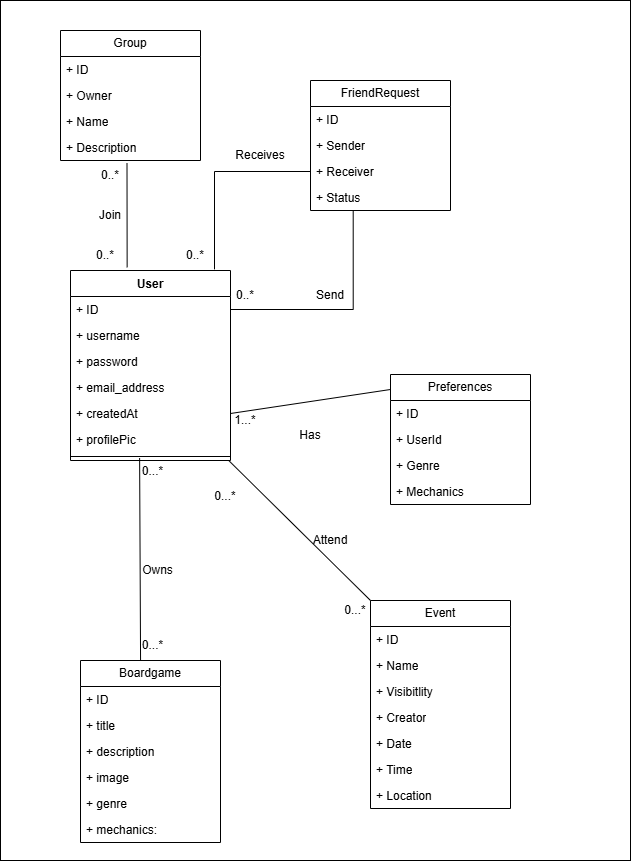

The diagram above was exported from draw.io. Its source (the exported page's mxGraphModel, read from the mxfile embedded in the PNG):
<mxGraphModel dx="1046" dy="877" grid="1" gridSize="10" guides="1" tooltips="1" connect="1" arrows="1" fold="1" page="1" pageScale="1" pageWidth="827" pageHeight="1169" math="0" shadow="0">
  <root>
    <mxCell id="WIyWlLk6GJQsqaUBKTNV-0" />
    <mxCell id="WIyWlLk6GJQsqaUBKTNV-1" parent="WIyWlLk6GJQsqaUBKTNV-0" />
    <mxCell id="VljbHfsq_Q3BcxzZxRrV-0" parent="WIyWlLk6GJQsqaUBKTNV-1" style="rounded=0;whiteSpace=wrap;html=1;" value="" vertex="1">
      <mxGeometry height="860" width="630" as="geometry" />
    </mxCell>
    <mxCell id="o06nsAy1aKTPClRaoGZW-19" parent="WIyWlLk6GJQsqaUBKTNV-1" style="swimlane;fontStyle=1;align=center;verticalAlign=top;childLayout=stackLayout;horizontal=1;startSize=26;horizontalStack=0;resizeParent=1;resizeParentMax=0;resizeLast=0;collapsible=1;marginBottom=0;whiteSpace=wrap;html=1;" value="User" vertex="1">
      <mxGeometry height="190" width="160" x="70" y="270" as="geometry" />
    </mxCell>
    <mxCell id="o06nsAy1aKTPClRaoGZW-44" parent="o06nsAy1aKTPClRaoGZW-19" style="text;strokeColor=none;fillColor=none;align=left;verticalAlign=top;spacingLeft=4;spacingRight=4;overflow=hidden;rotatable=0;points=[[0,0.5],[1,0.5]];portConstraint=eastwest;whiteSpace=wrap;html=1;" value="+ ID" vertex="1">
      <mxGeometry height="26" width="160" y="26" as="geometry" />
    </mxCell>
    <mxCell id="o06nsAy1aKTPClRaoGZW-6" parent="o06nsAy1aKTPClRaoGZW-19" style="text;strokeColor=none;fillColor=none;align=left;verticalAlign=top;spacingLeft=4;spacingRight=4;overflow=hidden;rotatable=0;points=[[0,0.5],[1,0.5]];portConstraint=eastwest;whiteSpace=wrap;html=1;" value="+ username" vertex="1">
      <mxGeometry height="26" width="160" y="52" as="geometry" />
    </mxCell>
    <mxCell id="o06nsAy1aKTPClRaoGZW-8" parent="o06nsAy1aKTPClRaoGZW-19" style="text;strokeColor=none;fillColor=none;align=left;verticalAlign=top;spacingLeft=4;spacingRight=4;overflow=hidden;rotatable=0;points=[[0,0.5],[1,0.5]];portConstraint=eastwest;whiteSpace=wrap;html=1;" value="+ password" vertex="1">
      <mxGeometry height="26" width="160" y="78" as="geometry" />
    </mxCell>
    <mxCell id="o06nsAy1aKTPClRaoGZW-7" parent="o06nsAy1aKTPClRaoGZW-19" style="text;strokeColor=none;fillColor=none;align=left;verticalAlign=top;spacingLeft=4;spacingRight=4;overflow=hidden;rotatable=0;points=[[0,0.5],[1,0.5]];portConstraint=eastwest;whiteSpace=wrap;html=1;" value="+ email_address" vertex="1">
      <mxGeometry height="26" width="160" y="104" as="geometry" />
    </mxCell>
    <mxCell id="o06nsAy1aKTPClRaoGZW-10" parent="o06nsAy1aKTPClRaoGZW-19" style="text;strokeColor=none;fillColor=none;align=left;verticalAlign=top;spacingLeft=4;spacingRight=4;overflow=hidden;rotatable=0;points=[[0,0.5],[1,0.5]];portConstraint=eastwest;whiteSpace=wrap;html=1;" value="+ createdAt" vertex="1">
      <mxGeometry height="26" width="160" y="130" as="geometry" />
    </mxCell>
    <mxCell id="o06nsAy1aKTPClRaoGZW-11" parent="o06nsAy1aKTPClRaoGZW-19" style="text;strokeColor=none;fillColor=none;align=left;verticalAlign=top;spacingLeft=4;spacingRight=4;overflow=hidden;rotatable=0;points=[[0,0.5],[1,0.5]];portConstraint=eastwest;whiteSpace=wrap;html=1;" value="+ profilePic" vertex="1">
      <mxGeometry height="26" width="160" y="156" as="geometry" />
    </mxCell>
    <mxCell id="o06nsAy1aKTPClRaoGZW-21" parent="o06nsAy1aKTPClRaoGZW-19" style="line;strokeWidth=1;fillColor=none;align=left;verticalAlign=middle;spacingTop=-1;spacingLeft=3;spacingRight=3;rotatable=0;labelPosition=right;points=[];portConstraint=eastwest;strokeColor=inherit;" value="" vertex="1">
      <mxGeometry height="8" width="160" y="182" as="geometry" />
    </mxCell>
    <mxCell id="o06nsAy1aKTPClRaoGZW-24" parent="WIyWlLk6GJQsqaUBKTNV-1" style="swimlane;fontStyle=0;childLayout=stackLayout;horizontal=1;startSize=26;fillColor=none;horizontalStack=0;resizeParent=1;resizeParentMax=0;resizeLast=0;collapsible=1;marginBottom=0;whiteSpace=wrap;html=1;" value="Boardgame" vertex="1">
      <mxGeometry height="182" width="140" x="80" y="660" as="geometry" />
    </mxCell>
    <mxCell id="o06nsAy1aKTPClRaoGZW-45" parent="o06nsAy1aKTPClRaoGZW-24" style="text;strokeColor=none;fillColor=none;align=left;verticalAlign=top;spacingLeft=4;spacingRight=4;overflow=hidden;rotatable=0;points=[[0,0.5],[1,0.5]];portConstraint=eastwest;whiteSpace=wrap;html=1;" value="+ ID" vertex="1">
      <mxGeometry height="26" width="140" y="26" as="geometry" />
    </mxCell>
    <mxCell id="o06nsAy1aKTPClRaoGZW-25" parent="o06nsAy1aKTPClRaoGZW-24" style="text;strokeColor=none;fillColor=none;align=left;verticalAlign=top;spacingLeft=4;spacingRight=4;overflow=hidden;rotatable=0;points=[[0,0.5],[1,0.5]];portConstraint=eastwest;whiteSpace=wrap;html=1;" value="+ title" vertex="1">
      <mxGeometry height="26" width="140" y="52" as="geometry" />
    </mxCell>
    <mxCell id="o06nsAy1aKTPClRaoGZW-26" parent="o06nsAy1aKTPClRaoGZW-24" style="text;strokeColor=none;fillColor=none;align=left;verticalAlign=top;spacingLeft=4;spacingRight=4;overflow=hidden;rotatable=0;points=[[0,0.5],[1,0.5]];portConstraint=eastwest;whiteSpace=wrap;html=1;" value="+ description" vertex="1">
      <mxGeometry height="26" width="140" y="78" as="geometry" />
    </mxCell>
    <mxCell id="o06nsAy1aKTPClRaoGZW-27" parent="o06nsAy1aKTPClRaoGZW-24" style="text;strokeColor=none;fillColor=none;align=left;verticalAlign=top;spacingLeft=4;spacingRight=4;overflow=hidden;rotatable=0;points=[[0,0.5],[1,0.5]];portConstraint=eastwest;whiteSpace=wrap;html=1;" value="+ image" vertex="1">
      <mxGeometry height="26" width="140" y="104" as="geometry" />
    </mxCell>
    <mxCell id="o06nsAy1aKTPClRaoGZW-28" parent="o06nsAy1aKTPClRaoGZW-24" style="text;strokeColor=none;fillColor=none;align=left;verticalAlign=top;spacingLeft=4;spacingRight=4;overflow=hidden;rotatable=0;points=[[0,0.5],[1,0.5]];portConstraint=eastwest;whiteSpace=wrap;html=1;" value="+ genre" vertex="1">
      <mxGeometry height="26" width="140" y="130" as="geometry" />
    </mxCell>
    <mxCell id="o06nsAy1aKTPClRaoGZW-29" parent="o06nsAy1aKTPClRaoGZW-24" style="text;strokeColor=none;fillColor=none;align=left;verticalAlign=top;spacingLeft=4;spacingRight=4;overflow=hidden;rotatable=0;points=[[0,0.5],[1,0.5]];portConstraint=eastwest;whiteSpace=wrap;html=1;" value="+ mechanics:" vertex="1">
      <mxGeometry height="26" width="140" y="156" as="geometry" />
    </mxCell>
    <mxCell id="o06nsAy1aKTPClRaoGZW-33" parent="WIyWlLk6GJQsqaUBKTNV-1" style="text;html=1;whiteSpace=wrap;strokeColor=none;fillColor=none;align=center;verticalAlign=middle;rounded=0;" value="0..*" vertex="1">
      <mxGeometry height="30" width="30" x="230" y="280" as="geometry" />
    </mxCell>
    <mxCell id="o06nsAy1aKTPClRaoGZW-38" parent="WIyWlLk6GJQsqaUBKTNV-1" style="text;html=1;whiteSpace=wrap;strokeColor=none;fillColor=none;align=center;verticalAlign=middle;rounded=0;" value="0...*" vertex="1">
      <mxGeometry height="30" width="25" x="140" y="456" as="geometry" />
    </mxCell>
    <mxCell id="o06nsAy1aKTPClRaoGZW-40" parent="WIyWlLk6GJQsqaUBKTNV-1" style="swimlane;fontStyle=0;childLayout=stackLayout;horizontal=1;startSize=26;fillColor=none;horizontalStack=0;resizeParent=1;resizeParentMax=0;resizeLast=0;collapsible=1;marginBottom=0;whiteSpace=wrap;html=1;" value="Preferences" vertex="1">
      <mxGeometry height="130" width="140" x="390" y="374" as="geometry" />
    </mxCell>
    <mxCell id="o06nsAy1aKTPClRaoGZW-46" parent="o06nsAy1aKTPClRaoGZW-40" style="text;strokeColor=none;fillColor=none;align=left;verticalAlign=top;spacingLeft=4;spacingRight=4;overflow=hidden;rotatable=0;points=[[0,0.5],[1,0.5]];portConstraint=eastwest;whiteSpace=wrap;html=1;" value="+ ID" vertex="1">
      <mxGeometry height="26" width="140" y="26" as="geometry" />
    </mxCell>
    <mxCell id="o06nsAy1aKTPClRaoGZW-43" parent="o06nsAy1aKTPClRaoGZW-40" style="text;strokeColor=none;fillColor=none;align=left;verticalAlign=top;spacingLeft=4;spacingRight=4;overflow=hidden;rotatable=0;points=[[0,0.5],[1,0.5]];portConstraint=eastwest;whiteSpace=wrap;html=1;" value="+ UserId" vertex="1">
      <mxGeometry height="26" width="140" y="52" as="geometry" />
    </mxCell>
    <mxCell id="o06nsAy1aKTPClRaoGZW-41" parent="o06nsAy1aKTPClRaoGZW-40" style="text;strokeColor=none;fillColor=none;align=left;verticalAlign=top;spacingLeft=4;spacingRight=4;overflow=hidden;rotatable=0;points=[[0,0.5],[1,0.5]];portConstraint=eastwest;whiteSpace=wrap;html=1;" value="+ Genre" vertex="1">
      <mxGeometry height="26" width="140" y="78" as="geometry" />
    </mxCell>
    <mxCell id="o06nsAy1aKTPClRaoGZW-42" parent="o06nsAy1aKTPClRaoGZW-40" style="text;strokeColor=none;fillColor=none;align=left;verticalAlign=top;spacingLeft=4;spacingRight=4;overflow=hidden;rotatable=0;points=[[0,0.5],[1,0.5]];portConstraint=eastwest;whiteSpace=wrap;html=1;" value="+ Mechanics" vertex="1">
      <mxGeometry height="26" width="140" y="104" as="geometry" />
    </mxCell>
    <mxCell id="o06nsAy1aKTPClRaoGZW-39" parent="WIyWlLk6GJQsqaUBKTNV-1" style="text;html=1;whiteSpace=wrap;strokeColor=none;fillColor=none;align=center;verticalAlign=middle;rounded=0;" value="0...*" vertex="1">
      <mxGeometry height="30" width="25" x="140" y="630" as="geometry" />
    </mxCell>
    <mxCell id="o06nsAy1aKTPClRaoGZW-36" parent="WIyWlLk6GJQsqaUBKTNV-1" style="text;html=1;whiteSpace=wrap;strokeColor=none;fillColor=none;align=center;verticalAlign=middle;rounded=0;" value="Owns" vertex="1">
      <mxGeometry height="30" width="35" x="140" y="554.5" as="geometry" />
    </mxCell>
    <mxCell id="o06nsAy1aKTPClRaoGZW-49" edge="1" parent="WIyWlLk6GJQsqaUBKTNV-1" source="o06nsAy1aKTPClRaoGZW-10" style="endArrow=none;html=1;rounded=0;fontSize=12;startSize=8;endSize=8;curved=1;exitX=1;exitY=0.5;exitDx=0;exitDy=0;entryX=0.002;entryY=0.115;entryDx=0;entryDy=0;entryPerimeter=0;" target="o06nsAy1aKTPClRaoGZW-40" value="">
      <mxGeometry height="50" relative="1" width="50" as="geometry">
        <mxPoint x="260" y="450" as="sourcePoint" />
        <mxPoint x="310" y="460" as="targetPoint" />
      </mxGeometry>
    </mxCell>
    <mxCell id="o06nsAy1aKTPClRaoGZW-51" parent="WIyWlLk6GJQsqaUBKTNV-1" style="swimlane;fontStyle=0;childLayout=stackLayout;horizontal=1;startSize=26;fillColor=none;horizontalStack=0;resizeParent=1;resizeParentMax=0;resizeLast=0;collapsible=1;marginBottom=0;whiteSpace=wrap;html=1;" value="Group" vertex="1">
      <mxGeometry height="130" width="140" x="60" y="30" as="geometry" />
    </mxCell>
    <mxCell id="o06nsAy1aKTPClRaoGZW-52" parent="o06nsAy1aKTPClRaoGZW-51" style="text;strokeColor=none;fillColor=none;align=left;verticalAlign=top;spacingLeft=4;spacingRight=4;overflow=hidden;rotatable=0;points=[[0,0.5],[1,0.5]];portConstraint=eastwest;whiteSpace=wrap;html=1;" value="+ ID" vertex="1">
      <mxGeometry height="26" width="140" y="26" as="geometry" />
    </mxCell>
    <mxCell id="o06nsAy1aKTPClRaoGZW-55" parent="o06nsAy1aKTPClRaoGZW-51" style="text;strokeColor=none;fillColor=none;align=left;verticalAlign=top;spacingLeft=4;spacingRight=4;overflow=hidden;rotatable=0;points=[[0,0.5],[1,0.5]];portConstraint=eastwest;whiteSpace=wrap;html=1;" value="+ Owner" vertex="1">
      <mxGeometry height="26" width="140" y="52" as="geometry" />
    </mxCell>
    <mxCell id="o06nsAy1aKTPClRaoGZW-53" parent="o06nsAy1aKTPClRaoGZW-51" style="text;strokeColor=none;fillColor=none;align=left;verticalAlign=top;spacingLeft=4;spacingRight=4;overflow=hidden;rotatable=0;points=[[0,0.5],[1,0.5]];portConstraint=eastwest;whiteSpace=wrap;html=1;" value="+ Name" vertex="1">
      <mxGeometry height="26" width="140" y="78" as="geometry" />
    </mxCell>
    <mxCell id="o06nsAy1aKTPClRaoGZW-54" parent="o06nsAy1aKTPClRaoGZW-51" style="text;strokeColor=none;fillColor=none;align=left;verticalAlign=top;spacingLeft=4;spacingRight=4;overflow=hidden;rotatable=0;points=[[0,0.5],[1,0.5]];portConstraint=eastwest;whiteSpace=wrap;html=1;" value="+ Description" vertex="1">
      <mxGeometry height="26" width="140" y="104" as="geometry" />
    </mxCell>
    <mxCell id="o06nsAy1aKTPClRaoGZW-56" edge="1" parent="WIyWlLk6GJQsqaUBKTNV-1" source="o06nsAy1aKTPClRaoGZW-19" style="endArrow=none;html=1;rounded=0;fontSize=12;startSize=8;endSize=8;curved=1;entryX=0.475;entryY=1.103;entryDx=0;entryDy=0;entryPerimeter=0;exitX=0.354;exitY=-0.017;exitDx=0;exitDy=0;exitPerimeter=0;" target="o06nsAy1aKTPClRaoGZW-54" value="">
      <mxGeometry height="50" relative="1" width="50" as="geometry">
        <mxPoint x="97.5" y="250" as="sourcePoint" />
        <mxPoint x="147.5" y="200" as="targetPoint" />
      </mxGeometry>
    </mxCell>
    <mxCell id="o06nsAy1aKTPClRaoGZW-57" parent="WIyWlLk6GJQsqaUBKTNV-1" style="text;html=1;whiteSpace=wrap;strokeColor=none;fillColor=none;align=center;verticalAlign=middle;rounded=0;" value="0..*" vertex="1">
      <mxGeometry height="30" width="60" x="75" y="240" as="geometry" />
    </mxCell>
    <mxCell id="o06nsAy1aKTPClRaoGZW-58" parent="WIyWlLk6GJQsqaUBKTNV-1" style="text;html=1;whiteSpace=wrap;strokeColor=none;fillColor=none;align=center;verticalAlign=middle;rounded=0;" value="0..*" vertex="1">
      <mxGeometry height="30" width="60" x="80" y="160" as="geometry" />
    </mxCell>
    <mxCell id="o06nsAy1aKTPClRaoGZW-59" parent="WIyWlLk6GJQsqaUBKTNV-1" style="swimlane;fontStyle=0;childLayout=stackLayout;horizontal=1;startSize=26;fillColor=none;horizontalStack=0;resizeParent=1;resizeParentMax=0;resizeLast=0;collapsible=1;marginBottom=0;whiteSpace=wrap;html=1;" value="Event" vertex="1">
      <mxGeometry height="208" width="140" x="370" y="600" as="geometry" />
    </mxCell>
    <mxCell id="Xmnqk91y-bh_jj2QLu19-0" parent="o06nsAy1aKTPClRaoGZW-59" style="text;strokeColor=none;fillColor=none;align=left;verticalAlign=top;spacingLeft=4;spacingRight=4;overflow=hidden;rotatable=0;points=[[0,0.5],[1,0.5]];portConstraint=eastwest;whiteSpace=wrap;html=1;" value="+ ID" vertex="1">
      <mxGeometry height="26" width="140" y="26" as="geometry" />
    </mxCell>
    <mxCell id="o06nsAy1aKTPClRaoGZW-60" parent="o06nsAy1aKTPClRaoGZW-59" style="text;strokeColor=none;fillColor=none;align=left;verticalAlign=top;spacingLeft=4;spacingRight=4;overflow=hidden;rotatable=0;points=[[0,0.5],[1,0.5]];portConstraint=eastwest;whiteSpace=wrap;html=1;" value="+ Name" vertex="1">
      <mxGeometry height="26" width="140" y="52" as="geometry" />
    </mxCell>
    <mxCell id="o06nsAy1aKTPClRaoGZW-66" parent="o06nsAy1aKTPClRaoGZW-59" style="text;strokeColor=none;fillColor=none;align=left;verticalAlign=top;spacingLeft=4;spacingRight=4;overflow=hidden;rotatable=0;points=[[0,0.5],[1,0.5]];portConstraint=eastwest;whiteSpace=wrap;html=1;" value="+ Visibitlity" vertex="1">
      <mxGeometry height="26" width="140" y="78" as="geometry" />
    </mxCell>
    <mxCell id="o06nsAy1aKTPClRaoGZW-67" parent="o06nsAy1aKTPClRaoGZW-59" style="text;strokeColor=none;fillColor=none;align=left;verticalAlign=top;spacingLeft=4;spacingRight=4;overflow=hidden;rotatable=0;points=[[0,0.5],[1,0.5]];portConstraint=eastwest;whiteSpace=wrap;html=1;" value="+ Creator" vertex="1">
      <mxGeometry height="26" width="140" y="104" as="geometry" />
    </mxCell>
    <mxCell id="o06nsAy1aKTPClRaoGZW-61" parent="o06nsAy1aKTPClRaoGZW-59" style="text;strokeColor=none;fillColor=none;align=left;verticalAlign=top;spacingLeft=4;spacingRight=4;overflow=hidden;rotatable=0;points=[[0,0.5],[1,0.5]];portConstraint=eastwest;whiteSpace=wrap;html=1;" value="+ Date" vertex="1">
      <mxGeometry height="26" width="140" y="130" as="geometry" />
    </mxCell>
    <mxCell id="o06nsAy1aKTPClRaoGZW-62" parent="o06nsAy1aKTPClRaoGZW-59" style="text;strokeColor=none;fillColor=none;align=left;verticalAlign=top;spacingLeft=4;spacingRight=4;overflow=hidden;rotatable=0;points=[[0,0.5],[1,0.5]];portConstraint=eastwest;whiteSpace=wrap;html=1;" value="+ Time" vertex="1">
      <mxGeometry height="26" width="140" y="156" as="geometry" />
    </mxCell>
    <mxCell id="o06nsAy1aKTPClRaoGZW-65" parent="o06nsAy1aKTPClRaoGZW-59" style="text;strokeColor=none;fillColor=none;align=left;verticalAlign=top;spacingLeft=4;spacingRight=4;overflow=hidden;rotatable=0;points=[[0,0.5],[1,0.5]];portConstraint=eastwest;whiteSpace=wrap;html=1;" value="+ Location" vertex="1">
      <mxGeometry height="26" width="140" y="182" as="geometry" />
    </mxCell>
    <mxCell id="o06nsAy1aKTPClRaoGZW-64" edge="1" parent="WIyWlLk6GJQsqaUBKTNV-1" source="o06nsAy1aKTPClRaoGZW-24" style="endArrow=none;html=1;rounded=0;fontSize=12;startSize=8;endSize=8;curved=1;exitX=0.429;exitY=0;exitDx=0;exitDy=0;exitPerimeter=0;entryX=0.432;entryY=0.696;entryDx=0;entryDy=0;entryPerimeter=0;" target="o06nsAy1aKTPClRaoGZW-21" value="">
      <mxGeometry height="50" relative="1" width="50" as="geometry">
        <mxPoint x="70" y="585" as="sourcePoint" />
        <mxPoint x="140" y="490" as="targetPoint" />
      </mxGeometry>
    </mxCell>
    <mxCell id="o06nsAy1aKTPClRaoGZW-68" edge="1" parent="WIyWlLk6GJQsqaUBKTNV-1" source="o06nsAy1aKTPClRaoGZW-21" style="endArrow=none;html=1;rounded=0;fontSize=12;startSize=8;endSize=8;curved=1;exitX=0.993;exitY=1.083;exitDx=0;exitDy=0;exitPerimeter=0;entryX=0;entryY=0;entryDx=0;entryDy=0;" target="o06nsAy1aKTPClRaoGZW-59" value="">
      <mxGeometry height="50" relative="1" width="50" as="geometry">
        <mxPoint x="260" y="560" as="sourcePoint" />
        <mxPoint x="310" y="510" as="targetPoint" />
      </mxGeometry>
    </mxCell>
    <mxCell id="o06nsAy1aKTPClRaoGZW-69" parent="WIyWlLk6GJQsqaUBKTNV-1" style="text;html=1;whiteSpace=wrap;strokeColor=none;fillColor=none;align=center;verticalAlign=middle;rounded=0;" value="0...*" vertex="1">
      <mxGeometry height="20" width="30" x="210" y="486" as="geometry" />
    </mxCell>
    <mxCell id="o06nsAy1aKTPClRaoGZW-70" parent="WIyWlLk6GJQsqaUBKTNV-1" style="text;html=1;whiteSpace=wrap;strokeColor=none;fillColor=none;align=center;verticalAlign=middle;rounded=0;" value="0...*" vertex="1">
      <mxGeometry height="20" width="30" x="340" y="600" as="geometry" />
    </mxCell>
    <mxCell id="o06nsAy1aKTPClRaoGZW-71" parent="WIyWlLk6GJQsqaUBKTNV-1" style="text;html=1;whiteSpace=wrap;strokeColor=none;fillColor=none;align=center;verticalAlign=middle;rounded=0;" value="Attend" vertex="1">
      <mxGeometry height="30" width="60" x="300" y="524.5" as="geometry" />
    </mxCell>
    <mxCell id="o06nsAy1aKTPClRaoGZW-72" parent="WIyWlLk6GJQsqaUBKTNV-1" style="text;html=1;whiteSpace=wrap;strokeColor=none;fillColor=none;align=center;verticalAlign=middle;rounded=0;" value="Has" vertex="1">
      <mxGeometry height="30" width="60" x="280" y="420" as="geometry" />
    </mxCell>
    <mxCell id="o06nsAy1aKTPClRaoGZW-73" parent="WIyWlLk6GJQsqaUBKTNV-1" style="text;html=1;whiteSpace=wrap;strokeColor=none;fillColor=none;align=center;verticalAlign=middle;rounded=0;" value="1...*" vertex="1">
      <mxGeometry height="20" width="30" x="230" y="410" as="geometry" />
    </mxCell>
    <mxCell id="o06nsAy1aKTPClRaoGZW-74" parent="WIyWlLk6GJQsqaUBKTNV-1" style="text;html=1;whiteSpace=wrap;strokeColor=none;fillColor=none;align=center;verticalAlign=middle;rounded=0;" value="Join" vertex="1">
      <mxGeometry height="30" width="30" x="95" y="200" as="geometry" />
    </mxCell>
    <mxCell id="o06nsAy1aKTPClRaoGZW-76" parent="WIyWlLk6GJQsqaUBKTNV-1" style="swimlane;fontStyle=0;childLayout=stackLayout;horizontal=1;startSize=26;fillColor=none;horizontalStack=0;resizeParent=1;resizeParentMax=0;resizeLast=0;collapsible=1;marginBottom=0;whiteSpace=wrap;html=1;" value="FriendRequest" vertex="1">
      <mxGeometry height="130" width="140" x="310" y="80" as="geometry" />
    </mxCell>
    <mxCell id="Xmnqk91y-bh_jj2QLu19-1" parent="o06nsAy1aKTPClRaoGZW-76" style="text;strokeColor=none;fillColor=none;align=left;verticalAlign=top;spacingLeft=4;spacingRight=4;overflow=hidden;rotatable=0;points=[[0,0.5],[1,0.5]];portConstraint=eastwest;whiteSpace=wrap;html=1;" value="+ ID" vertex="1">
      <mxGeometry height="26" width="140" y="26" as="geometry" />
    </mxCell>
    <mxCell id="o06nsAy1aKTPClRaoGZW-77" parent="o06nsAy1aKTPClRaoGZW-76" style="text;strokeColor=none;fillColor=none;align=left;verticalAlign=top;spacingLeft=4;spacingRight=4;overflow=hidden;rotatable=0;points=[[0,0.5],[1,0.5]];portConstraint=eastwest;whiteSpace=wrap;html=1;" value="+ Sender" vertex="1">
      <mxGeometry height="26" width="140" y="52" as="geometry" />
    </mxCell>
    <mxCell id="o06nsAy1aKTPClRaoGZW-78" parent="o06nsAy1aKTPClRaoGZW-76" style="text;strokeColor=none;fillColor=none;align=left;verticalAlign=top;spacingLeft=4;spacingRight=4;overflow=hidden;rotatable=0;points=[[0,0.5],[1,0.5]];portConstraint=eastwest;whiteSpace=wrap;html=1;" value="+ Receiver" vertex="1">
      <mxGeometry height="26" width="140" y="78" as="geometry" />
    </mxCell>
    <mxCell id="o06nsAy1aKTPClRaoGZW-79" parent="o06nsAy1aKTPClRaoGZW-76" style="text;strokeColor=none;fillColor=none;align=left;verticalAlign=top;spacingLeft=4;spacingRight=4;overflow=hidden;rotatable=0;points=[[0,0.5],[1,0.5]];portConstraint=eastwest;whiteSpace=wrap;html=1;" value="+ Status" vertex="1">
      <mxGeometry height="26" width="140" y="104" as="geometry" />
    </mxCell>
    <mxCell id="o06nsAy1aKTPClRaoGZW-80" edge="1" parent="WIyWlLk6GJQsqaUBKTNV-1" source="o06nsAy1aKTPClRaoGZW-44" style="endArrow=none;html=1;rounded=0;fontSize=12;startSize=8;endSize=8;edgeStyle=orthogonalEdgeStyle;exitX=1;exitY=0.5;exitDx=0;exitDy=0;entryX=0.305;entryY=1.018;entryDx=0;entryDy=0;entryPerimeter=0;" target="o06nsAy1aKTPClRaoGZW-79" value="">
      <mxGeometry height="50" relative="1" width="50" as="geometry">
        <mxPoint x="284.95000000000005" y="320" as="sourcePoint" />
        <mxPoint x="334.95000000000005" y="270" as="targetPoint" />
      </mxGeometry>
    </mxCell>
    <mxCell id="o06nsAy1aKTPClRaoGZW-81" parent="WIyWlLk6GJQsqaUBKTNV-1" style="text;html=1;whiteSpace=wrap;strokeColor=none;fillColor=none;align=center;verticalAlign=middle;rounded=0;" value="Send" vertex="1">
      <mxGeometry height="30" width="40" x="310" y="280" as="geometry" />
    </mxCell>
    <mxCell id="o06nsAy1aKTPClRaoGZW-82" edge="1" parent="WIyWlLk6GJQsqaUBKTNV-1" source="o06nsAy1aKTPClRaoGZW-19" style="endArrow=none;html=1;rounded=0;fontSize=12;startSize=8;endSize=8;edgeStyle=orthogonalEdgeStyle;entryX=0;entryY=0.5;entryDx=0;entryDy=0;exitX=0.9;exitY=-0.006;exitDx=0;exitDy=0;exitPerimeter=0;" target="o06nsAy1aKTPClRaoGZW-78" value="">
      <mxGeometry height="50" relative="1" width="50" as="geometry">
        <mxPoint x="219.97" y="199.93" as="sourcePoint" />
        <mxPoint x="269.97" y="149.93" as="targetPoint" />
      </mxGeometry>
    </mxCell>
    <mxCell id="o06nsAy1aKTPClRaoGZW-84" parent="WIyWlLk6GJQsqaUBKTNV-1" style="text;html=1;whiteSpace=wrap;strokeColor=none;fillColor=none;align=center;verticalAlign=middle;rounded=0;" value="0..*" vertex="1">
      <mxGeometry height="30" width="30" x="180" y="240" as="geometry" />
    </mxCell>
    <mxCell id="o06nsAy1aKTPClRaoGZW-85" parent="WIyWlLk6GJQsqaUBKTNV-1" style="text;html=1;whiteSpace=wrap;strokeColor=none;fillColor=none;align=center;verticalAlign=middle;rounded=0;" value="Receives" vertex="1">
      <mxGeometry height="30" width="60" x="230" y="140" as="geometry" />
    </mxCell>
  </root>
</mxGraphModel>